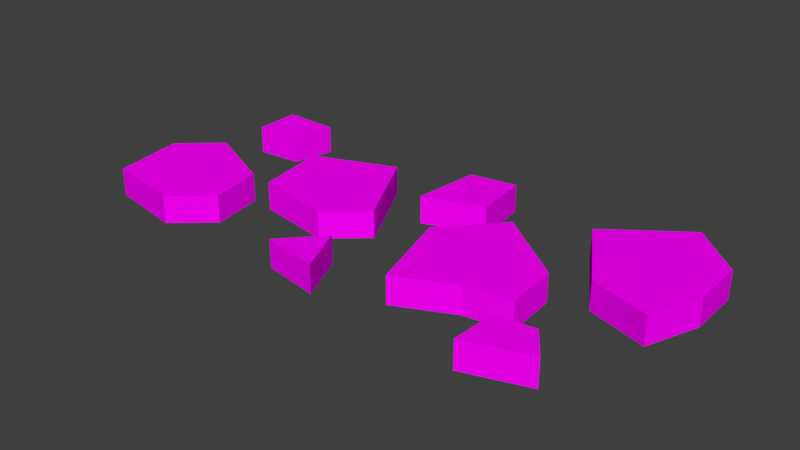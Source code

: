 # Source: StonePath.blend  (saved by Blender 2.79.0; exported with 4.5.12 LTS)
import bpy
from mathutils import Matrix  # noqa: F401  (used for matrix-valued properties, if any)

bpy.ops.wm.read_factory_settings(use_empty=True)
scene = bpy.context.scene
scene.name = 'Scene'

# ---- collections
col_collection_1 = bpy.data.collections.new('Collection 1'); scene.collection.children.link(col_collection_1)

# ---- images (referenced by path relative to the original .blend; pixels are not part of the script)
import os
ASSET_DIR = os.environ.get("B2B_ASSET_DIR", "")  # directory of the original .blend (textures are referenced by path, not embedded)
HERE = os.path.dirname(os.path.abspath(__file__))  # packed textures are extracted next to this script under _unpacked/

def load_image(name, relpath, width, height, colorspace="sRGB"):
    """Load a texture the original file referenced (path relative to the .blend, or extracted next to this script)."""
    p = next((c for c in (os.path.join(HERE, relpath), os.path.join(ASSET_DIR, relpath)) if relpath and os.path.exists(c)), "")
    if p:
        img = bpy.data.images.load(p, check_existing=True)
        img.name = name
    else:  # same state as the original file: an image datablock whose file is absent (Cycles renders it pink)
        img = bpy.data.images.new(name, width, height)
        img.source = "FILE"
        img.filepath = "//" + (relpath or name)
    img.colorspace_settings.name = colorspace
    return img
img_stonepath_text_png = load_image('StonePath_Text.png', 'StonePath_Text.png', 1024, 1024, 'sRGB')

# ---- materials (node trees are filled in below, after node groups)
mat_material = bpy.data.materials.new('Material')
mat_material.alpha_threshold = 0.0
mat_material.roughness = 0.5
mat_material.line_color = (0.0, 0.0, 0.0, 1.0)

# ---- material node trees
mat_material.use_nodes = True; mat_material.node_tree.nodes.clear()
_N = mat_material.node_tree.nodes; _L = mat_material.node_tree.links
n0 = _N.new('ShaderNodeOutputMaterial'); n0.name = 'Material Output'; n0.location = (300, 300)
n1 = _N.new('ShaderNodeBsdfDiffuse'); n1.name = 'Diffuse BSDF'; n1.location = (10, 300)
n2 = _N.new('ShaderNodeTexImage'); n2.name = 'Image Texture'; n2.location = (-180, 300)
n2.width = 140
n2.image = img_stonepath_text_png
_L.new(n1.outputs[0], n0.inputs[0])
_L.new(n2.outputs[0], n1.inputs[0])
n0.is_active_output = True

# ---- world
world_world = bpy.data.worlds.new('World'); scene.world = world_world
world_world.color = (0.05088, 0.05088, 0.05088)
world_world.use_sun_shadow = False
world_world.sun_shadow_jitter_overblur = 0.0
world_world.cycles.sampling_method = 'MANUAL'

# ---- meshes
me_cube = bpy.data.meshes.new('Cube')
me_cube.from_pydata([(-4.382, 1.163, 0.4753), (-4.065, -0.8599, 0.4753), (-0.8552, -0.3372, 0.4753), (-2.096, 2.054, 0.4753), (1.023, 3.159, 0.4753), (1.194, 1.59, 0.4753), (-0.4802, 1.051, 0.4753), (-0.2765, 2.951, 0.4753), (-1.911, -1.257, 0.4753), (0.784, -0.1868, 0.4753), (1.476, -2.615, 0.4753), (4.311, -1.686, 0.4753), (2.151, 1.354, 0.4753), (3.032, -1.891, 0.4753), (4.216, -0.21, 0.4753), (-8.017, -0.742, 0.4753), (-7.7, -2.764, 0.4753), (-4.49, -2.242, 0.4753), (-6.911, 0.2465, 0.4753), (-5.546, -3.162, 0.4753), (-4.74, -0.7442, 0.4753), (-7.014, 3.01, 0.4753), (-5.436, 2.979, 0.4753), (-5.7, 1.789, 0.4753), (-6.974, 1.695, 0.4753), (4.21, -3.705, 0.4753), (4.273, -2.48, 0.4753), (5.331, -2.305, 0.4753), (5.919, -3.143, 0.4753), (3.837, 2.275, 0.4753), (5.132, 0.107, 0.4753), (7.348, 1.047, 0.4753), (5.941, 3.799, 0.4753), (6.791, -0.409, 0.4753), (7.323, 2.54, 0.4753), (-0.1614, -3.359, 0.4753), (-4.382, 1.163, -0.3003), (-1.758, -3.075, 0.4753), (-0.7568, -1.982, 0.4753), (-4.065, -0.8599, -0.3003), (-0.8552, -0.3372, -0.3003), (-2.096, 2.054, -0.3003), (1.023, 3.159, -0.3003), (1.194, 1.59, -0.3003), (-0.4802, 1.051, -0.3003), (-0.2765, 2.951, -0.3003), (-1.911, -1.257, -0.3003), (0.784, -0.1868, -0.3003), (1.476, -2.615, -0.3003), (4.311, -1.686, -0.3003), (2.151, 1.354, -0.3003), (3.032, -1.891, -0.3003), (4.216, -0.21, -0.3003), (-8.017, -0.742, -0.3003), (-7.7, -2.764, -0.3003), (-4.49, -2.242, -0.3003), (-6.911, 0.2465, -0.3003), (-5.546, -3.162, -0.3003), (-4.74, -0.7442, -0.3003), (-7.014, 3.01, -0.3003), (-5.436, 2.979, -0.3003), (-5.7, 1.789, -0.3003), (-6.974, 1.695, -0.3003), (4.21, -3.705, -0.3003), (4.273, -2.48, -0.3003), (5.331, -2.305, -0.3003), (5.919, -3.143, -0.3003), (3.837, 2.275, -0.3003), (5.132, 0.107, -0.3003), (7.348, 1.047, -0.3003), (5.941, 3.799, -0.3003), (6.791, -0.409, -0.3003), (7.323, 2.54, -0.3003), (-0.1614, -3.359, -0.3003), (-1.758, -3.075, -0.3003), (-0.7568, -1.982, -0.3003)], [], [(4, 7, 6, 5), (3, 0, 1, 8, 2), (12, 9, 10, 13, 11, 14), (18, 15, 16, 19, 17, 20), (21, 24, 23, 22), (25, 28, 27, 26), (32, 29, 30, 33, 31, 34), (35, 38, 37), (2, 40, 41, 3), (30, 68, 71, 33), (18, 56, 53, 15), (5, 43, 42, 4), (32, 70, 67, 29), (17, 55, 58, 20), (4, 42, 45, 7), (31, 69, 72, 34), (19, 57, 55, 17), (6, 44, 43, 5), (33, 71, 69, 31), (20, 58, 56, 18), (7, 45, 44, 6), (34, 72, 70, 32), (22, 60, 59, 21), (8, 46, 40, 2), (21, 59, 62, 24), (9, 47, 48, 10), (35, 73, 75, 38), (23, 61, 60, 22), (10, 48, 51, 13), (24, 62, 61, 23), (12, 50, 47, 9), (38, 75, 74, 37), (26, 64, 63, 25), (11, 49, 52, 14), (37, 74, 73, 35), (25, 63, 66, 28), (13, 51, 49, 11), (0, 36, 39, 1), (27, 65, 64, 26), (14, 52, 50, 12), (1, 39, 46, 8), (28, 66, 65, 27), (15, 53, 54, 16), (3, 41, 36, 0), (29, 67, 68, 30), (16, 54, 57, 19)])
_uv = me_cube.uv_layers.new(name='UVMap')
_uv.uv.foreach_set('vector', [0.6261, 0.8864, 0.5533, 0.9515, 0.4344, 0.8742, 0.5438, 0.8031, 0.5824, 0.3107, 0.447, 0.189, 0.5219, 0.05689, 0.6818, 0.08563, 0.7311, 0.1771, 0.344, 0.2618, 0.21, 0.3353, 0.04571, 0.2452, 0.1238, 0.1445, 0.1597, 0.05541, 0.2649, 0.08665, 0.553, 0.706, 0.4606, 0.6463, 0.4606, 0.4944, 0.6139, 0.4405, 0.7019, 0.4958, 0.7008, 0.6085, 0.05779, 0.9143, 0.05779, 0.8166, 0.1525, 0.8208, 0.1747, 0.9084, 0.7129, 0.8487, 0.8406, 0.8099, 0.8406, 0.8859, 0.7689, 0.9204, 0.3539, 0.581, 0.2155, 0.7151, 0.07369, 0.5926, 0.05733, 0.4647, 0.1708, 0.4427, 0.2797, 0.4638, 0.9288, 0.4438, 0.8674, 0.5366, 0.8085, 0.4438, 0.7311, 0.1771, 0.7695, 0.2199, 0.6209, 0.3535, 0.5824, 0.3107, 0.07369, 0.5926, 0.0166, 0.5999, 0.0002407, 0.472, 0.05733, 0.4647, 0.553, 0.706, 0.5218, 0.7544, 0.4293, 0.6946, 0.4606, 0.6463, 0.5438, 0.8031, 0.5848, 0.7627, 0.667, 0.846, 0.6261, 0.8864, 0.3539, 0.581, 0.394, 0.6223, 0.2555, 0.7564, 0.2155, 0.7151, 0.7019, 0.4958, 0.7594, 0.4964, 0.7583, 0.609, 0.7008, 0.6085, 0.6261, 0.8864, 0.6645, 0.9293, 0.5917, 0.9944, 0.5533, 0.9515, 0.1708, 0.4427, 0.1818, 0.3862, 0.2906, 0.4073, 0.2797, 0.4638, 0.6139, 0.4405, 0.6445, 0.3918, 0.7325, 0.4471, 0.7019, 0.4958, 0.4344, 0.8742, 0.403, 0.826, 0.5125, 0.7549, 0.5438, 0.8031, 0.05733, 0.4647, 0.04639, 0.4082, 0.1599, 0.3862, 0.1708, 0.4427, 0.7008, 0.6085, 0.7325, 0.6565, 0.5847, 0.7541, 0.553, 0.706, 0.5533, 0.9515, 0.522, 0.9998, 0.403, 0.9225, 0.4344, 0.8742, 0.2797, 0.4638, 0.3283, 0.433, 0.4025, 0.5501, 0.3539, 0.581, 0.1747, 0.9084, 0.1776, 0.9659, 0.06066, 0.9717, 0.05779, 0.9143, 0.6818, 0.08563, 0.7325, 0.05835, 0.7817, 0.1498, 0.7311, 0.1771, 0.05779, 0.9143, 0.0002407, 0.9143, 0.0002407, 0.8166, 0.05779, 0.8166, 0.21, 0.3353, 0.1823, 0.3857, 0.01803, 0.2956, 0.04571, 0.2452, 0.9288, 0.4438, 0.9768, 0.4755, 0.9154, 0.5684, 0.8674, 0.5366, 0.1525, 0.8208, 0.2083, 0.8066, 0.2305, 0.8943, 0.1747, 0.9084, 0.04571, 0.2452, 0.0002407, 0.2099, 0.07218, 0.1135, 0.1238, 0.1445, 0.05779, 0.8166, 0.06033, 0.7591, 0.1551, 0.7633, 0.1525, 0.8208, 0.344, 0.2618, 0.3716, 0.3122, 0.2377, 0.3857, 0.21, 0.3353, 0.8674, 0.5366, 0.8188, 0.5674, 0.7599, 0.4746, 0.8085, 0.4438, 0.7689, 0.9204, 0.7236, 0.9559, 0.6675, 0.8842, 0.7129, 0.8487, 0.1597, 0.05541, 0.176, 0.0002407, 0.2813, 0.03148, 0.2649, 0.08665, 0.8085, 0.4438, 0.8085, 0.3862, 0.9288, 0.3862, 0.9288, 0.4438, 0.7129, 0.8487, 0.6962, 0.7936, 0.8239, 0.7549, 0.8406, 0.8099, 0.1238, 0.1445, 0.07472, 0.1113, 0.1063, 0.03393, 0.1597, 0.05541, 0.447, 0.189, 0.3969, 0.1606, 0.4718, 0.0285, 0.5219, 0.05689, 0.8406, 0.8859, 0.8656, 0.9378, 0.7939, 0.9723, 0.7689, 0.9204, 0.2649, 0.08665, 0.3174, 0.06297, 0.3964, 0.2381, 0.344, 0.2618, 0.5219, 0.05689, 0.5321, 0.0002407, 0.692, 0.02898, 0.6818, 0.08563, 0.8406, 0.8099, 0.8982, 0.8099, 0.8982, 0.8859, 0.8406, 0.8859, 0.4606, 0.6463, 0.403, 0.6463, 0.403, 0.4944, 0.4606, 0.4944, 0.5824, 0.3107, 0.5439, 0.3535, 0.4085, 0.2318, 0.447, 0.189, 0.2155, 0.7151, 0.1778, 0.7586, 0.03607, 0.6361, 0.07369, 0.5926, 0.4606, 0.4944, 0.4415, 0.4401, 0.5948, 0.3862, 0.6139, 0.4405])
me_cube.materials.append(mat_material)
me_cube.use_remesh_preserve_volume = False
me_cube.use_remesh_preserve_attributes = False
me_cube.use_mirror_vertex_groups = False
me_cube.update()

# ---- objects
ob_stonepath = bpy.data.objects.new('StonePath', me_cube)

# ---- transforms, parenting, visibility, modifiers, constraints
ob_stonepath.location = (0.0, 0.0, 0.0)
ob_stonepath.lock_rotations_4d = False
ob_stonepath.empty_display_type = 'ARROWS'
ob_stonepath.lineart.crease_threshold = 0.0

# ---- collection membership
col_collection_1.objects.link(ob_stonepath)

# ---- scene / render settings (as saved in the file)
scene.frame_start = 1; scene.frame_end = 250; scene.frame_set(1)
scene.render.engine = 'CYCLES'
scene.render.resolution_percentage = 50
scene.render.dither_intensity = 0.0
scene.cycles.use_denoising = False
scene.cycles.samples = 128
scene.cycles.sampling_pattern = 'TABULATED_SOBOL'
scene.cycles.use_adaptive_sampling = False
scene.cycles.use_light_tree = False
scene.cycles.blur_glossy = 0.0
scene.cycles.sample_clamp_indirect = 0.0
scene.view_settings.view_transform = 'Standard'
bpy.context.view_layer.update()

# ---- added for rendering (the .blend has no active camera and no usable light): camera, sun
cam_auto = bpy.data.cameras.new('AutoCamera')
cam_auto.lens = 50.0
cam_auto.sensor_width = 36.0
cam_auto.clip_end = 1000.0
ob_auto_camera = bpy.data.objects.new('AutoCamera', cam_auto)
scene.collection.objects.link(ob_auto_camera)
ob_auto_camera.location = (15.5029, -18.9574, 12.7574)
ob_auto_camera.rotation_euler = (1.09748, -7.21219e-08, 0.694738)
scene.camera = ob_auto_camera
light_auto_sun = bpy.data.lights.new('AutoSun', 'SUN')
light_auto_sun.energy = 3.0
light_auto_sun.angle = 0.0523599
ob_auto_sun = bpy.data.objects.new('AutoSun', light_auto_sun)
scene.collection.objects.link(ob_auto_sun)
ob_auto_sun.rotation_euler = (0.872665, 0.174533, 0.523599)
bpy.context.view_layer.update()
